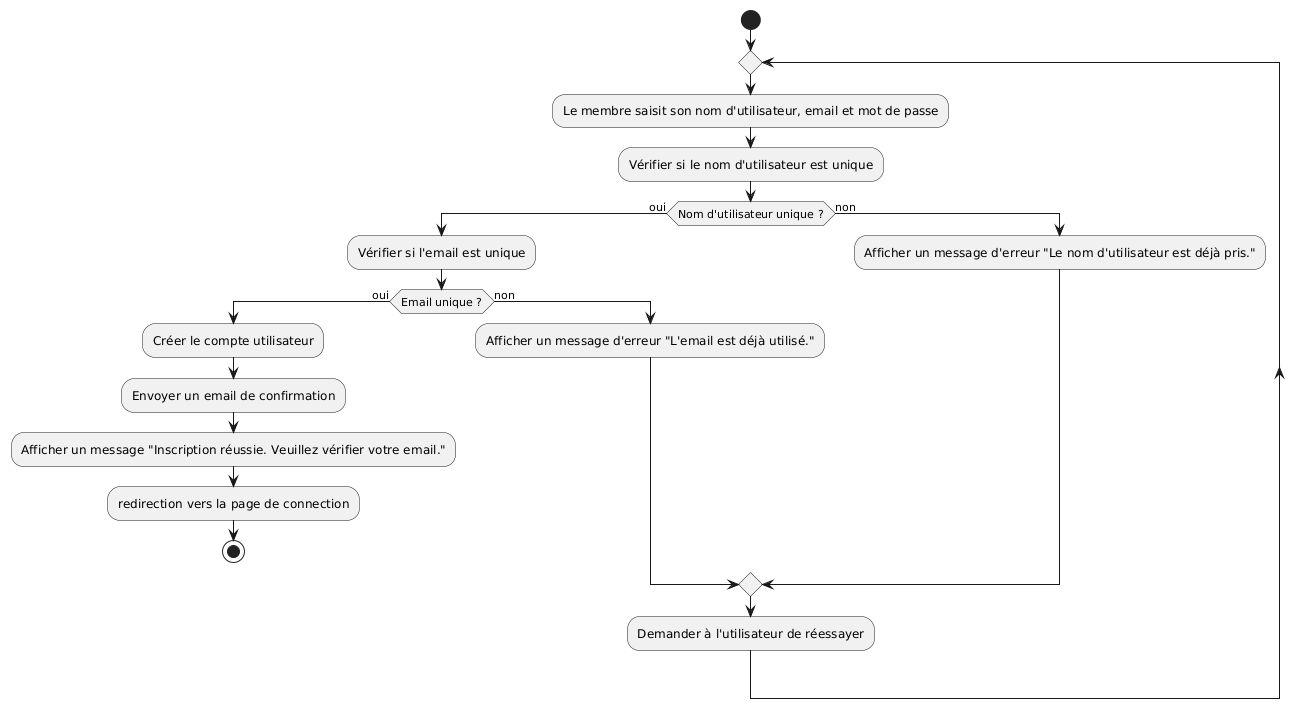

The diagram above was rendered by PlantUML. Its source (embedded in the PNG):
@startuml
start
repeat 
:Le membre saisit son nom d'utilisateur, email et mot de passe;
:Vérifier si le nom d'utilisateur est unique;
if (Nom d'utilisateur unique ?) then (oui)
  :Vérifier si l'email est unique;
  if (Email unique ?) then (oui)
    :Créer le compte utilisateur;
    :Envoyer un email de confirmation;
    :Afficher un message "Inscription réussie. Veuillez vérifier votre email.";
    :redirection vers la page de connection;
stop
  else (non)
    :Afficher un message d'erreur "L'email est déjà utilisé.";
  endif
else (non)
  :Afficher un message d'erreur "Le nom d'utilisateur est déjà pris.";
endif
:Demander à l'utilisateur de réessayer;
@enduml